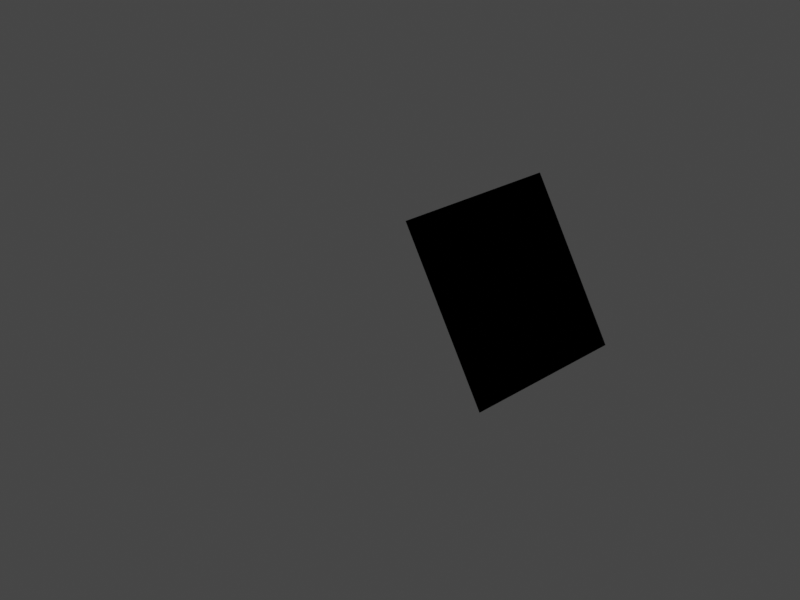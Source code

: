 # Source: test.blend  (saved by Blender 3.4.6; exported with 4.5.12 LTS)
import bpy
from mathutils import Matrix  # noqa: F401  (used for matrix-valued properties, if any)

bpy.ops.wm.read_factory_settings(use_empty=True)
scene = bpy.context.scene
scene.name = 'Scene'

# ---- collections
col_collection = bpy.data.collections.new('Collection'); scene.collection.children.link(col_collection)

# ---- images (referenced by path relative to the original .blend; pixels are not part of the script)
import os
ASSET_DIR = os.environ.get("B2B_ASSET_DIR", "")  # directory of the original .blend (textures are referenced by path, not embedded)
HERE = os.path.dirname(os.path.abspath(__file__))  # packed textures are extracted next to this script under _unpacked/

def load_image(name, relpath, width, height, colorspace="sRGB"):
    """Load a texture the original file referenced (path relative to the .blend, or extracted next to this script)."""
    p = next((c for c in (os.path.join(HERE, relpath), os.path.join(ASSET_DIR, relpath)) if relpath and os.path.exists(c)), "")
    if p:
        img = bpy.data.images.load(p, check_existing=True)
        img.name = name
    else:  # same state as the original file: an image datablock whose file is absent (Cycles renders it pink)
        img = bpy.data.images.new(name, width, height)
        img.source = "FILE"
        img.filepath = "//" + (relpath or name)
    img.colorspace_settings.name = colorspace
    return img
img_anatomical_nii_001 = load_image('anatomical.nii.001', '', 25, 1353, 'sRGB')

# ---- materials (node trees are filled in below, after node groups)
mat_anatomical_nii_001 = bpy.data.materials.new('anatomical.nii.001')

# ---- material node trees
mat_anatomical_nii_001.use_nodes = True; mat_anatomical_nii_001.node_tree.nodes.clear()
_N = mat_anatomical_nii_001.node_tree.nodes; _L = mat_anatomical_nii_001.node_tree.links
n0 = _N.new('ShaderNodeOutputMaterial'); n0.name = 'Material Output'; n0.location = (300, 300)
n1 = _N.new('ShaderNodeNewGeometry'); n1.name = 'Geometry'; n1.location = (-542, 143)
n2 = _N.new('ShaderNodeScript'); n2.name = 'Script'; n2.location = (-330, 177)
n2.bytecode = 'OpenShadingLanguage 1.00\n# Compiled by oslc 1.12.6.2\n# options: -o /tmp/tmpn1m87xju.oso -I/home/yann/blender-3.4.1-linux-x64/3.4/scripts/addons/cycles/shader\nshader flatten_3d\nparam\tint\tsize_x\t1\t\t%read{5,36} %write{2147483647,-1}\nparam\tint\tsize_y\t1\t\t%read{17,43} %write{2147483647,-1}\nparam\tint\tsize_z\t1\t\t%read{30,43} %write{2147483647,-1}\nparam\tfloat\tscale_x\t20\t\t%read{1,1} %write{2147483647,-1}\nparam\tfloat\tscale_y\t20\t\t%read{11,11} %write{2147483647,-1}\nparam\tfloat\tscale_z\t20\t\t%read{24,24} %write{2147483647,-1}\nparam\tpoint\tcoordinate\t0 0 0\t\t%read{0,23} %write{2147483647,-1}\noparam\tint\toutside\t0\t\t%read{2147483647,-1} %write{9,34}\noparam\tpoint\tflattened\t0 0 0\t\t%read{2147483647,-1} %write{46,46}\nlocal\tfloat\tx\t%read{2,37} %write{1,1}\nlocal\tint\ty\t%read{14,41} %write{13,22}\nlocal\tint\tz\t%read{27,38} %write{26,35}\nconst\tint\t$const1\t0\t\t%read{0,31} %write{2147483647,-1}\ntemp\tfloat\t$tmp1\t%read{1,1} %write{0,0}\ntemp\tint\t$tmp2\t%read{3,3} %write{2,2}\ntemp\tint\t$tmp3\t%read{4,8} %write{3,7}\ntemp\tint\t$tmp4\t%read{6,6} %write{5,5}\ntemp\tint\t$tmp5\t%read{7,7} %write{6,6}\nconst\tint\t$const2\t1\t\t%read{9,34} %write{2147483647,-1}\ntemp\tfloat\t$tmp6\t%read{13,13} %write{12,12}\ntemp\tfloat\t$tmp7\t%read{11,11} %write{10,10}\ntemp\tfloat\t$tmp8\t%read{12,12} %write{11,11}\ntemp\tint\t$tmp9\t%read{15,15} %write{14,14}\ntemp\tint\t$tmp10\t%read{16,20} %write{15,19}\ntemp\tint\t$tmp11\t%read{18,18} %write{17,17}\ntemp\tint\t$tmp12\t%read{19,19} %write{18,18}\ntemp\tfloat\t$tmp13\t%read{26,26} %write{25,25}\nconst\tint\t$const3\t2\t\t%read{23,23} %write{2147483647,-1}\ntemp\tfloat\t$tmp14\t%read{24,24} %write{23,23}\ntemp\tfloat\t$tmp15\t%read{25,25} %write{24,24}\ntemp\tint\t$tmp16\t%read{28,28} %write{27,27}\ntemp\tint\t$tmp17\t%read{29,33} %write{28,32}\ntemp\tint\t$tmp18\t%read{31,31} %write{30,30}\ntemp\tint\t$tmp19\t%read{32,32} %write{31,31}\ntemp\tfloat\t$tmp20\t%read{46,46} %write{37,37}\ntemp\tfloat\t$tmp21\t%read{37,37} %write{36,36}\ntemp\tfloat\t$tmp22\t%read{40,40} %write{38,38}\ntemp\tfloat\t$tmp23\t%read{42,42} %write{40,40}\ntemp\tfloat\t$tmp24\t%read{40,40} %write{39,39}\ntemp\tfloat\t$tmp25\t%read{45,45} %write{42,42}\ntemp\tfloat\t$tmp26\t%read{42,42} %write{41,41}\ntemp\tint\t$tmp27\t%read{44,44} %write{43,43}\ntemp\tfloat\t$tmp28\t%read{46,46} %write{45,45}\ntemp\tfloat\t$tmp29\t%read{45,45} %write{44,44}\nconst\tfloat\t$const4\t0\t\t%read{46,46} %write{2147483647,-1}\ncode ___main___\n# /tmp/tmpbisa8csx.osl:12\n#     float x = coordinate.x * scale_x;\n\tcompref\t\t$tmp1 coordinate $const1 \t%filename{"/tmp/tmpbisa8csx.osl"} %line{12} %argrw{"wrr"}\n\tmul\t\tx $tmp1 scale_x \t%argrw{"wrr"}\n# /tmp/tmpbisa8csx.osl:13\n#     if (x < 0 || x > size_x)\n\tlt\t\t$tmp2 x $const1 \t%line{13} %argrw{"wrr"}\n\tneq\t\t$tmp3 $tmp2 $const1 \t%argrw{"wrr"}\n\tif\t\t$tmp3 5 8 \t%argrw{"r"}\n\tgt\t\t$tmp4 x size_x \t%argrw{"wrr"}\n\tneq\t\t$tmp5 $tmp4 $const1 \t%argrw{"wrr"}\n\tassign\t\t$tmp3 $tmp5 \t%argrw{"wr"}\n\tif\t\t$tmp3 10 10 \t%argrw{"r"}\n# /tmp/tmpbisa8csx.osl:14\n#         outside = 1;\n\tassign\t\toutside $const2 \t%line{14} %argrw{"wr"}\n# /tmp/tmpbisa8csx.osl:15\n#     int y = (int) round(coordinate.y * scale_y);\n\tcompref\t\t$tmp7 coordinate $const2 \t%line{15} %argrw{"wrr"}\n\tmul\t\t$tmp8 $tmp7 scale_y \t%argrw{"wrr"}\n\tround\t\t$tmp6 $tmp8 \t%argrw{"wr"}\n\tassign\t\ty $tmp6 \t%argrw{"wr"}\n# /tmp/tmpbisa8csx.osl:16\n#     if (y < 0 || y > size_y)\n\tlt\t\t$tmp9 y $const1 \t%line{16} %argrw{"wrr"}\n\tneq\t\t$tmp10 $tmp9 $const1 \t%argrw{"wrr"}\n\tif\t\t$tmp10 17 20 \t%argrw{"r"}\n\tgt\t\t$tmp11 y size_y \t%argrw{"wrr"}\n\tneq\t\t$tmp12 $tmp11 $const1 \t%argrw{"wrr"}\n\tassign\t\t$tmp10 $tmp12 \t%argrw{"wr"}\n\tif\t\t$tmp10 22 22 \t%argrw{"r"}\n# /tmp/tmpbisa8csx.osl:17\n#         outside = 1;\n\tassign\t\toutside $const2 \t%line{17} %argrw{"wr"}\n# /tmp/tmpbisa8csx.osl:18\n#     y = y % size_y;\n\tmod\t\ty y size_y \t%line{18} %argrw{"wrr"}\n# /tmp/tmpbisa8csx.osl:19\n#     int z = (int) round(coordinate.z * scale_z);\n\tcompref\t\t$tmp14 coordinate $const3 \t%line{19} %argrw{"wrr"}\n\tmul\t\t$tmp15 $tmp14 scale_z \t%argrw{"wrr"}\n\tround\t\t$tmp13 $tmp15 \t%argrw{"wr"}\n\tassign\t\tz $tmp13 \t%argrw{"wr"}\n# /tmp/tmpbisa8csx.osl:20\n#     if (z < 0 || z > size_z)\n\tlt\t\t$tmp16 z $const1 \t%line{20} %argrw{"wrr"}\n\tneq\t\t$tmp17 $tmp16 $const1 \t%argrw{"wrr"}\n\tif\t\t$tmp17 30 33 \t%argrw{"r"}\n\tgt\t\t$tmp18 z size_z \t%argrw{"wrr"}\n\tneq\t\t$tmp19 $tmp18 $const1 \t%argrw{"wrr"}\n\tassign\t\t$tmp17 $tmp19 \t%argrw{"wr"}\n\tif\t\t$tmp17 35 35 \t%argrw{"r"}\n# /tmp/tmpbisa8csx.osl:21\n#         outside = 1;\n\tassign\t\toutside $const2 \t%line{21} %argrw{"wr"}\n# /tmp/tmpbisa8csx.osl:22\n#     z = z % size_z;\n\tmod\t\tz z size_z \t%line{22} %argrw{"wrr"}\n# /tmp/tmpbisa8csx.osl:24\n#         x / size_x, \n\tassign\t\t$tmp21 size_x \t%line{24} %argrw{"wr"}\n\tdiv\t\t$tmp20 x $tmp21 \t%argrw{"wrr"}\n# /tmp/tmpbisa8csx.osl:25\n#         ((float) z * size_y + y) / (size_y * size_z),\n\tassign\t\t$tmp22 z \t%line{25} %argrw{"wr"}\n\tassign\t\t$tmp24 size_y \t%argrw{"wr"}\n\tmul\t\t$tmp23 $tmp22 $tmp24 \t%argrw{"wrr"}\n\tassign\t\t$tmp26 y \t%argrw{"wr"}\n\tadd\t\t$tmp25 $tmp23 $tmp26 \t%argrw{"wrr"}\n\tmul\t\t$tmp27 size_y size_z \t%argrw{"wrr"}\n\tassign\t\t$tmp29 $tmp27 \t%argrw{"wr"}\n\tdiv\t\t$tmp28 $tmp25 $tmp29 \t%argrw{"wrr"}\n# /tmp/tmpbisa8csx.osl:23\n#     flattened = point(\n\tpoint\t\tflattened $tmp20 $tmp28 $const4 \t%line{23} %argrw{"wrrr"}\n\tend\n'
n2.bytecode_hash = '03F53FC26770ADCAA962245AEE9AEAEF'
n2.inputs[0].default_value = 25
n2.inputs[1].default_value = 41
n2.inputs[2].default_value = 33
n2.inputs[3].default_value = 20.0
n2.inputs[4].default_value = 20.0
n2.inputs[5].default_value = 20.0
n3 = _N.new('ShaderNodeTexImage'); n3.name = 'Image Texture'; n3.location = (-244, 430)
n3.image = img_anatomical_nii_001
n4 = _N.new('ShaderNodeScript'); n4.name = 'Script.001'; n4.location = (32, 278)
n4.bytecode = 'OpenShadingLanguage 1.00\n# Compiled by oslc 1.12.6.2\n# options: -o /tmp/tmpqub3vd_5.oso -I/home/yann/blender-3.4.1-linux-x64/3.4/scripts/addons/cycles/shader\nshader color_or_default\nparam\tcolor\tvoxel_color\t0 0 0\t\t%read{2,2} %write{2147483647,-1}\nparam\tint\toutside\t0\t\t%read{0,0} %write{2147483647,-1}\nparam\tcolor\tdefault_color\t0 0 0\t\t%read{1,1} %write{2147483647,-1}\noparam\tcolor\tselected_color\t0 0 0\t\t%read{2147483647,-1} %write{1,2}\ncode ___main___\n# /tmp/tmpc050ni_8.osl:7\n#     if (outside) \n\tif\t\toutside 2 3 \t%filename{"/tmp/tmpc050ni_8.osl"} %line{7} %argrw{"r"}\n# /tmp/tmpc050ni_8.osl:8\n#         selected_color = default_color;\n\tassign\t\tselected_color default_color \t%line{8} %argrw{"wr"}\n# /tmp/tmpc050ni_8.osl:10\n#         selected_color = voxel_color;\n\tassign\t\tselected_color voxel_color \t%line{10} %argrw{"wr"}\n\tend\n'
n4.bytecode_hash = '1ECD2FFAE578601551844D113C8FD16F'
n4.inputs[2].default_value = (0.0, 0.0, 0.0, 1.0)
_L.new(n1.outputs[0], n2.inputs[6])
_L.new(n2.outputs[1], n3.inputs[0])
_L.new(n2.outputs[0], n4.inputs[1])
_L.new(n3.outputs[0], n4.inputs[0])
_L.new(n4.outputs[0], n0.inputs[0])
n0.is_active_output = True

# ---- world
world_world = bpy.data.worlds.new('World'); scene.world = world_world
world_world.use_nodes = True; world_world.node_tree.nodes.clear()
_N = world_world.node_tree.nodes; _L = world_world.node_tree.links
n0 = _N.new('ShaderNodeOutputWorld'); n0.name = 'World Output'; n0.location = (300, 300)
n1 = _N.new('ShaderNodeBackground'); n1.name = 'Background'; n1.location = (10, 300)
n1.inputs[0].default_value = (0.05088, 0.05088, 0.05088, 1.0)
_L.new(n1.outputs[0], n0.inputs[0])
n0.is_active_output = True
world_world.color = (0.05088, 0.05088, 0.05088)
world_world.use_sun_shadow = False
world_world.sun_shadow_jitter_overblur = 0.0

# ---- cameras
cam_camera = bpy.data.cameras.new('Camera')
cam_camera.clip_end = 100.0
cam_camera.ortho_scale = 7.314

# ---- lights
light_light = bpy.data.lights.new('Light', 'POINT')
light_light.transmission_factor = 0.0
light_light.energy = 1000.0
light_light.shadow_soft_size = 0.1
light_light.shadow_maximum_resolution = 0.006
light_light.use_absolute_resolution = True

# ---- meshes
me_plane = bpy.data.meshes.new('Plane')
me_plane.from_pydata([(-1.0, -1.0, 0.0), (1.0, -1.0, 0.0), (-1.0, 1.0, 0.0), (1.0, 1.0, 0.0)], [], [(0, 1, 3, 2)])
_uv = me_plane.uv_layers.new(name='UVMap')
_uv.uv.foreach_set('vector', [0.0, 0.0, 1.0, 0.0, 1.0, 1.0, 0.0, 1.0])
me_plane.materials.append(mat_anatomical_nii_001)
me_plane.update()

# ---- objects
ob_light = bpy.data.objects.new('Light', light_light)
ob_camera = bpy.data.objects.new('Camera', cam_camera)
ob_plane = bpy.data.objects.new('Plane', me_plane)

# ---- transforms, parenting, visibility, modifiers, constraints
ob_light.location = (4.076, 1.005, 5.904)
ob_light.rotation_euler = (0.6503, 0.05522, 1.866)
ob_light.lock_rotations_4d = False
ob_light.empty_display_type = 'ARROWS'
ob_light.color = (0.0, 0.0, 0.0, 0.0)
ob_light.lineart.crease_threshold = 0.0
ob_camera.location = (7.359, -6.926, 4.958)
ob_camera.rotation_euler = (1.109, 0.0, 0.8149)
ob_camera.lock_rotations_4d = False
ob_camera.empty_display_type = 'ARROWS'
ob_camera.color = (0.0, 0.0, 0.0, 0.0)
ob_camera.display_type = 'WIRE'
ob_camera.lineart.crease_threshold = 0.0
ob_plane.location = (0.6674, 0.9512, -7.451e-09)
ob_plane.rotation_euler = (3.142, 4.159, 2.28e-14)

# ---- collection membership
col_collection.objects.link(ob_light)
col_collection.objects.link(ob_camera)
col_collection.objects.link(ob_plane)

# ---- scene / render settings (as saved in the file)
scene.camera = ob_camera
scene.frame_start = 1; scene.frame_end = 210; scene.frame_set(132)
scene.render.engine = 'CYCLES'
scene.render.image_settings.file_format = 'FFMPEG'
scene.render.image_settings.color_mode = 'RGB'
scene.render.resolution_x = 800
scene.render.resolution_y = 600
scene.cycles.shading_system = True
scene.cycles.sampling_pattern = 'TABULATED_SOBOL'
scene.cycles.use_light_tree = False
scene.view_settings.view_transform = 'Filmic'
bpy.context.view_layer.update()
